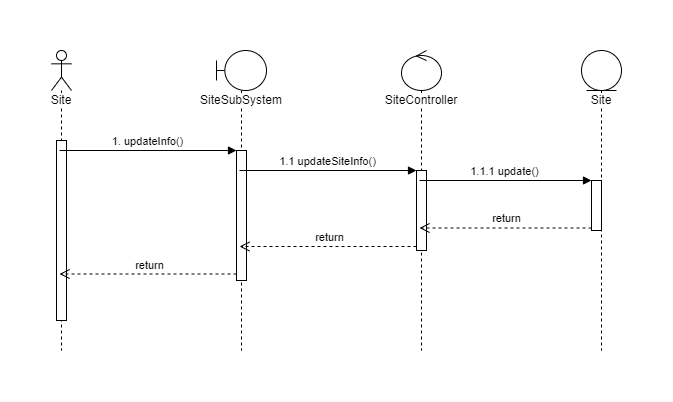

The diagram above was exported from draw.io. Its source (the exported page's mxGraphModel, read from the mxfile embedded in the PNG):
<mxGraphModel dx="4505" dy="1120" grid="1" gridSize="10" guides="1" tooltips="1" connect="1" arrows="1" fold="1" page="1" pageScale="1" pageWidth="850" pageHeight="1100" math="0" shadow="0">
  <root>
    <mxCell id="0" />
    <mxCell id="1" parent="0" />
    <mxCell id="2" value="Site" style="shape=umlLifeline;participant=umlActor;perimeter=lifelinePerimeter;whiteSpace=wrap;html=1;container=1;collapsible=0;recursiveResize=0;verticalAlign=top;spacingTop=36;labelBackgroundColor=#ffffff;outlineConnect=0;" vertex="1" parent="1">
      <mxGeometry x="-2460" y="1470" width="20" height="300" as="geometry" />
    </mxCell>
    <mxCell id="3" value="" style="html=1;points=[];perimeter=orthogonalPerimeter;" vertex="1" parent="2">
      <mxGeometry x="5" y="90" width="10" height="180" as="geometry" />
    </mxCell>
    <mxCell id="4" value="SiteSubSystem" style="shape=umlLifeline;participant=umlBoundary;perimeter=lifelinePerimeter;whiteSpace=wrap;html=1;container=1;collapsible=0;recursiveResize=0;verticalAlign=top;spacingTop=36;labelBackgroundColor=#ffffff;outlineConnect=0;" vertex="1" parent="1">
      <mxGeometry x="-2295" y="1470" width="50" height="300" as="geometry" />
    </mxCell>
    <mxCell id="5" value="" style="html=1;points=[];perimeter=orthogonalPerimeter;" vertex="1" parent="4">
      <mxGeometry x="20" y="100" width="10" height="130" as="geometry" />
    </mxCell>
    <mxCell id="6" value="Site" style="shape=umlLifeline;participant=umlEntity;perimeter=lifelinePerimeter;whiteSpace=wrap;html=1;container=1;collapsible=0;recursiveResize=0;verticalAlign=top;spacingTop=36;labelBackgroundColor=#ffffff;outlineConnect=0;" vertex="1" parent="1">
      <mxGeometry x="-1930" y="1470" width="40" height="300" as="geometry" />
    </mxCell>
    <mxCell id="7" value="" style="html=1;points=[];perimeter=orthogonalPerimeter;" vertex="1" parent="6">
      <mxGeometry x="10" y="130" width="10" height="50" as="geometry" />
    </mxCell>
    <mxCell id="8" value="SiteController" style="shape=umlLifeline;participant=umlControl;perimeter=lifelinePerimeter;whiteSpace=wrap;html=1;container=1;collapsible=0;recursiveResize=0;verticalAlign=top;spacingTop=36;labelBackgroundColor=#ffffff;outlineConnect=0;" vertex="1" parent="1">
      <mxGeometry x="-2110" y="1470" width="40" height="300" as="geometry" />
    </mxCell>
    <mxCell id="9" value="" style="html=1;points=[];perimeter=orthogonalPerimeter;" vertex="1" parent="8">
      <mxGeometry x="15" y="120" width="10" height="80" as="geometry" />
    </mxCell>
    <mxCell id="10" value="1. updateInfo()" style="html=1;verticalAlign=bottom;endArrow=block;entryX=0;entryY=0;" edge="1" source="2" target="5" parent="1">
      <mxGeometry relative="1" as="geometry">
        <mxPoint x="-2415" y="1560" as="sourcePoint" />
      </mxGeometry>
    </mxCell>
    <mxCell id="11" value="return" style="html=1;verticalAlign=bottom;endArrow=open;dashed=1;endSize=8;exitX=0;exitY=0.95;" edge="1" source="5" target="2" parent="1">
      <mxGeometry relative="1" as="geometry">
        <mxPoint x="-2415" y="1636" as="targetPoint" />
      </mxGeometry>
    </mxCell>
    <mxCell id="12" value="1.1 updateSiteInfo()" style="html=1;verticalAlign=bottom;endArrow=block;entryX=0;entryY=0;" edge="1" source="4" target="9" parent="1">
      <mxGeometry relative="1" as="geometry">
        <mxPoint x="-2165" y="1590" as="sourcePoint" />
      </mxGeometry>
    </mxCell>
    <mxCell id="13" value="return" style="html=1;verticalAlign=bottom;endArrow=open;dashed=1;endSize=8;exitX=0;exitY=0.95;" edge="1" source="9" target="4" parent="1">
      <mxGeometry relative="1" as="geometry">
        <mxPoint x="-2165" y="1666" as="targetPoint" />
      </mxGeometry>
    </mxCell>
    <mxCell id="14" value="1.1.1 update()" style="html=1;verticalAlign=bottom;endArrow=block;entryX=0;entryY=0;" edge="1" source="8" target="7" parent="1">
      <mxGeometry relative="1" as="geometry">
        <mxPoint x="-1990" y="1600" as="sourcePoint" />
      </mxGeometry>
    </mxCell>
    <mxCell id="15" value="return" style="html=1;verticalAlign=bottom;endArrow=open;dashed=1;endSize=8;exitX=0;exitY=0.95;" edge="1" source="7" target="8" parent="1">
      <mxGeometry relative="1" as="geometry">
        <mxPoint x="-1990" y="1676" as="targetPoint" />
      </mxGeometry>
    </mxCell>
  </root>
</mxGraphModel>